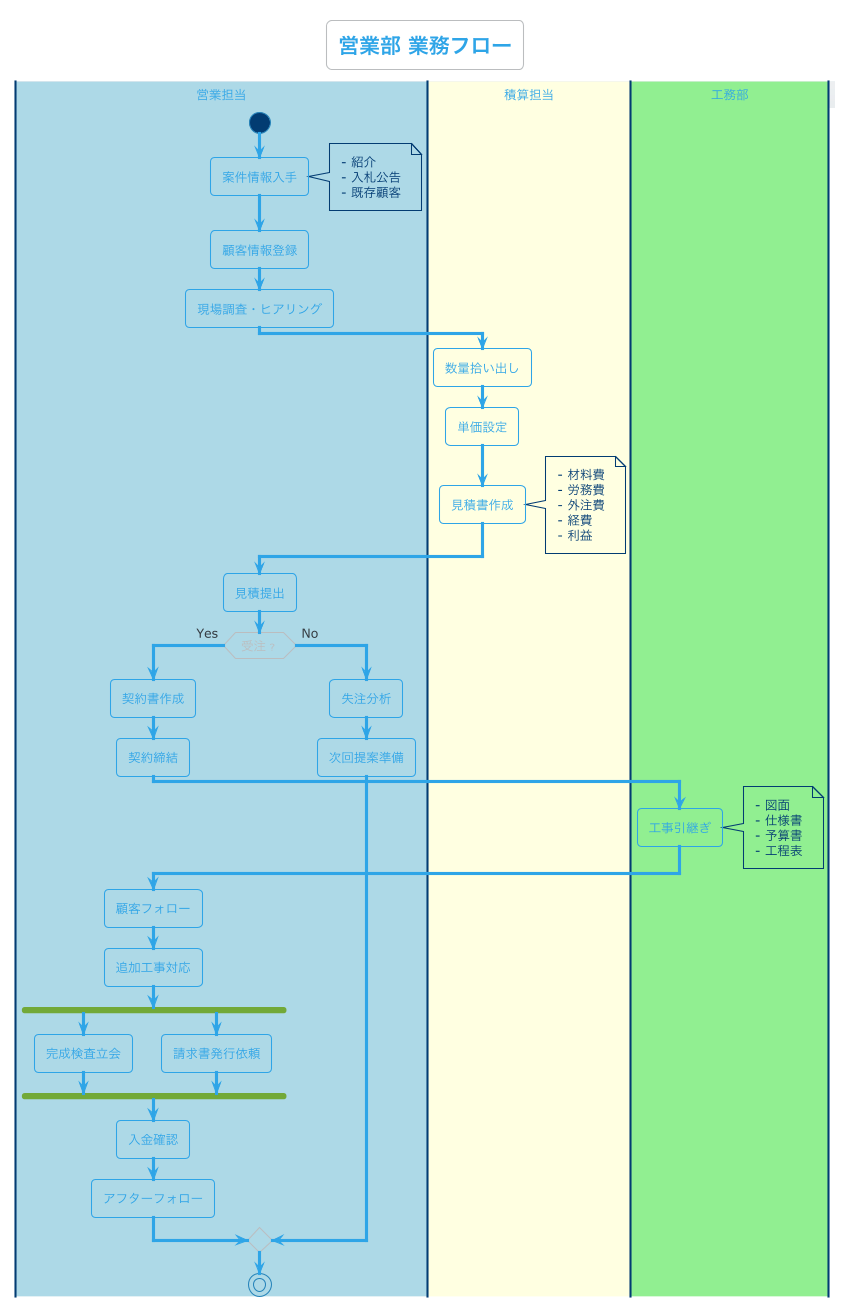

The diagram above was rendered by PlantUML. Its source (embedded in the PNG):
@startuml dept_営業部
!theme cerulean-outline
skinparam backgroundColor #FEFEFE
title 営業部 業務フロー

|#LightBlue|営業担当|
start
:案件情報入手;
note right
  - 紹介
  - 入札公告
  - 既存顧客
end note

:顧客情報登録;
:現場調査・ヒアリング;

|#LightYellow|積算担当|
:数量拾い出し;
:単価設定;
:見積書作成;
note right
  - 材料費
  - 労務費
  - 外注費
  - 経費
  - 利益
end note

|#LightBlue|営業担当|
:見積提出;

if (受注？) then (Yes)
  :契約書作成;
  :契約締結;
  
  |#LightGreen|工務部|
  :工事引継ぎ;
  note right
    - 図面
    - 仕様書
    - 予算書
    - 工程表
  end note
  
  |#LightBlue|営業担当|
  :顧客フォロー;
  :追加工事対応;
  
  fork
    :完成検査立会;
  fork again
    :請求書発行依頼;
  end fork
  
  :入金確認;
  :アフターフォロー;
  
else (No)
  :失注分析;
  :次回提案準備;
endif

stop

@enduml